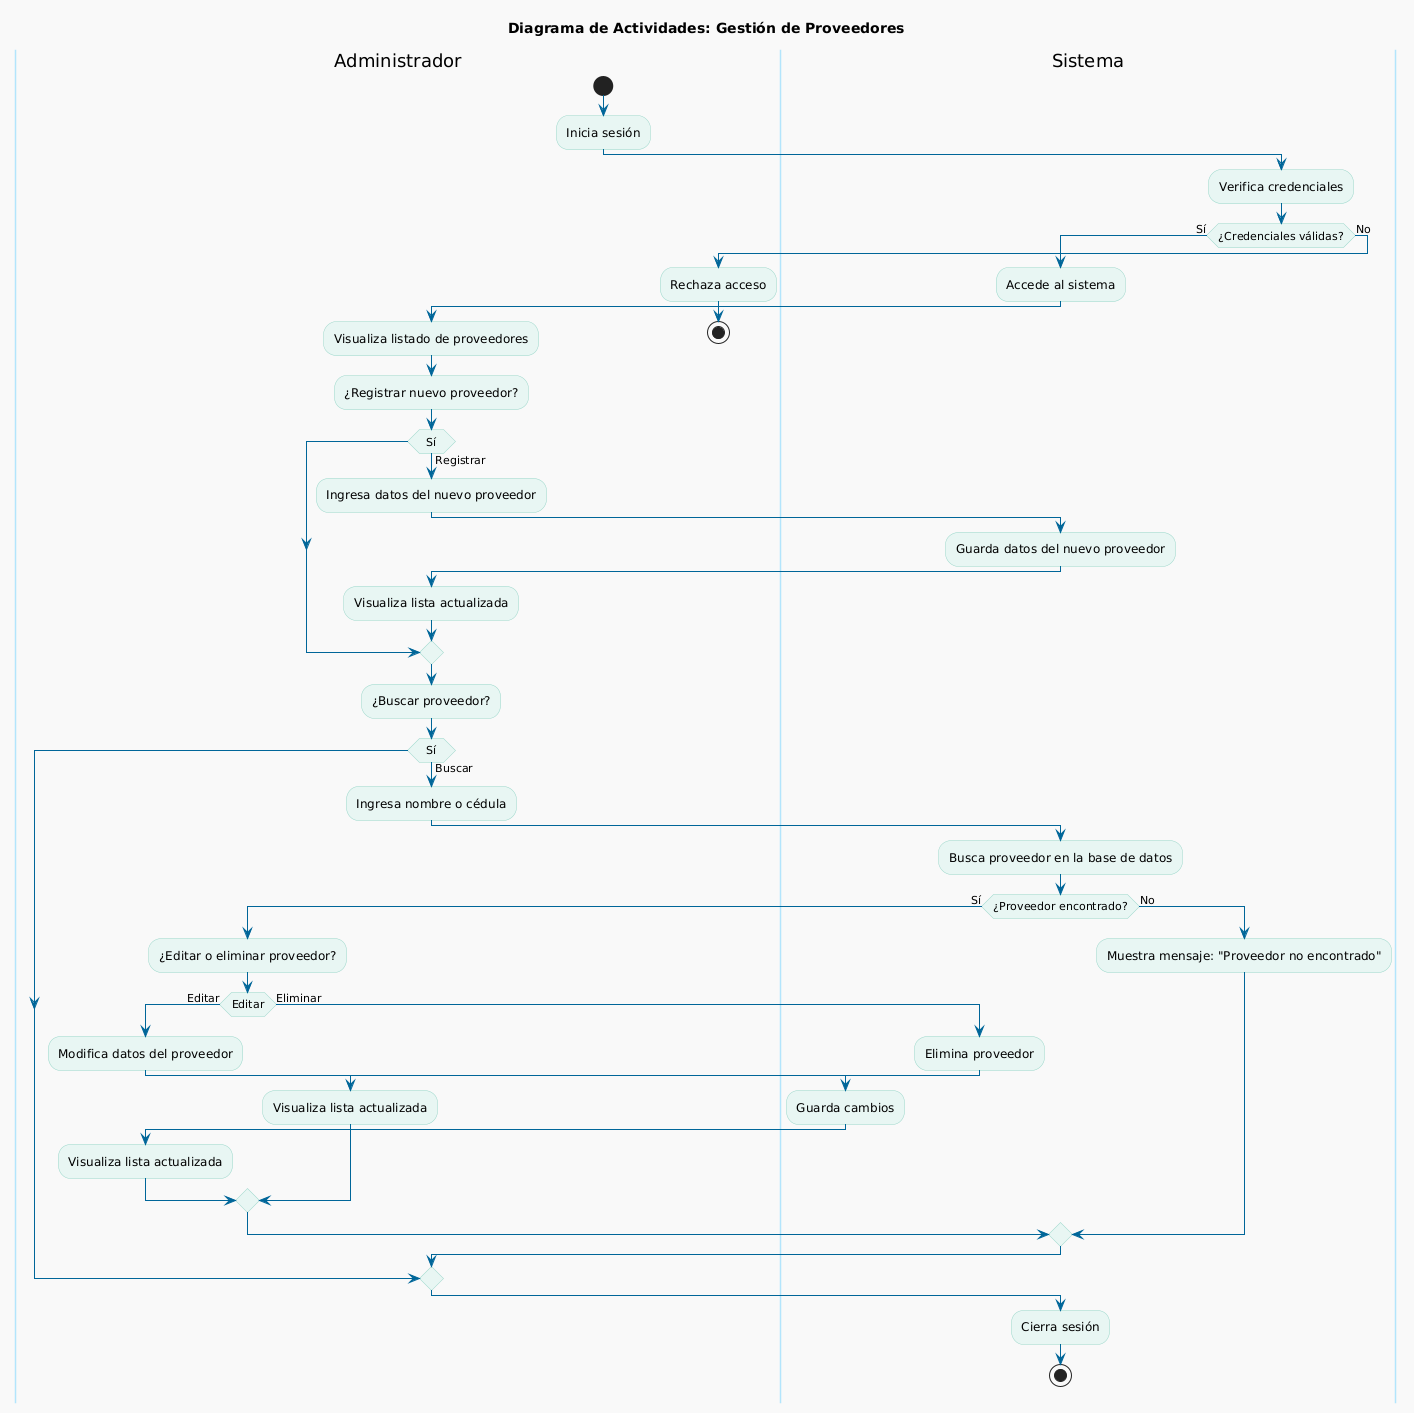

The diagram above was rendered by PlantUML. Its source (embedded in the PNG):
@startuml
title Diagrama de Actividades: Gestión de Proveedores

skinparam backgroundColor #F9F9F9
skinparam activityBackgroundColor #E8F6F3
skinparam activityBorderColor #99D6C9
skinparam swimlaneBackgroundColor #DFF6F6
skinparam swimlaneBorderColor #B3E5FC
skinparam swimlaneFontColor #0077CC
skinparam arrowColor #006699

|Administrador|
start
:Inicia sesión;

|Sistema|
:Verifica credenciales;

if (¿Credenciales válidas?) then (Sí)
  :Accede al sistema;

  |Administrador|
  :Visualiza listado de proveedores;
  
  :¿Registrar nuevo proveedor?;
  if (Sí) then (Registrar)
    :Ingresa datos del nuevo proveedor;
    |Sistema|
    :Guarda datos del nuevo proveedor;
    |Administrador|
    :Visualiza lista actualizada;
  endif

  :¿Buscar proveedor?;
  if (Sí) then (Buscar)
    :Ingresa nombre o cédula;
    |Sistema|
    :Busca proveedor en la base de datos;
    
    if (¿Proveedor encontrado?) then (Sí)
      |Administrador|
      :¿Editar o eliminar proveedor?;
      if (Editar) then (Editar)
        :Modifica datos del proveedor;
        |Sistema|
        :Guarda cambios;
        |Administrador|
        :Visualiza lista actualizada;
      else (Eliminar)
        |Sistema|
        :Elimina proveedor;
        |Administrador|
        :Visualiza lista actualizada;
      endif
    else (No)
      |Sistema|
      :Muestra mensaje: "Proveedor no encontrado";
    endif
  endif

  :Cierra sesión;
  stop
else (No)
  |Administrador|
  :Rechaza acceso;
  stop
endif
@enduml